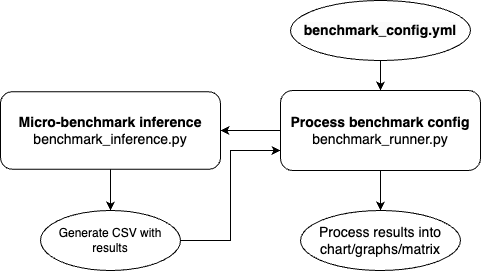

The diagram above was exported from draw.io. Its source (the exported page's mxGraphModel, read from the mxfile embedded in the PNG):
<mxGraphModel dx="1010" dy="554" grid="1" gridSize="10" guides="1" tooltips="1" connect="1" arrows="1" fold="1" page="1" pageScale="1" pageWidth="850" pageHeight="1100" math="0" shadow="0">
  <root>
    <mxCell id="0" />
    <mxCell id="1" parent="0" />
    <mxCell id="Hk-hbZUmqolf8tHutpIY-22" value="" style="edgeStyle=orthogonalEdgeStyle;rounded=0;orthogonalLoop=1;jettySize=auto;html=1;" parent="1" source="Hk-hbZUmqolf8tHutpIY-1" target="bnlg1zTeZE6S3RroWLgf-2" edge="1">
      <mxGeometry relative="1" as="geometry">
        <mxPoint x="10" y="290" as="targetPoint" />
      </mxGeometry>
    </mxCell>
    <mxCell id="Hk-hbZUmqolf8tHutpIY-1" value="&lt;div&gt;&lt;b&gt;&lt;font style=&quot;font-size: 14px;&quot;&gt;Micro-benchmark inference&lt;/font&gt;&lt;/b&gt;&lt;/div&gt;&lt;font style=&quot;font-size: 14px;&quot;&gt;benchmark_inference.py&lt;/font&gt;" style="rounded=1;whiteSpace=wrap;html=1;" parent="1" vertex="1">
      <mxGeometry x="90" y="211.25" width="220" height="77.5" as="geometry" />
    </mxCell>
    <mxCell id="Hk-hbZUmqolf8tHutpIY-16" style="edgeStyle=orthogonalEdgeStyle;rounded=0;orthogonalLoop=1;jettySize=auto;html=1;entryX=1;entryY=0.5;entryDx=0;entryDy=0;" parent="1" source="Hk-hbZUmqolf8tHutpIY-12" target="Hk-hbZUmqolf8tHutpIY-1" edge="1">
      <mxGeometry relative="1" as="geometry" />
    </mxCell>
    <mxCell id="bnlg1zTeZE6S3RroWLgf-7" value="" style="edgeStyle=orthogonalEdgeStyle;rounded=0;orthogonalLoop=1;jettySize=auto;html=1;" parent="1" source="Hk-hbZUmqolf8tHutpIY-12" target="bnlg1zTeZE6S3RroWLgf-6" edge="1">
      <mxGeometry relative="1" as="geometry" />
    </mxCell>
    <mxCell id="Hk-hbZUmqolf8tHutpIY-12" value="&lt;font style=&quot;font-size: 14px;&quot;&gt;&lt;b&gt;Process benchmark config&lt;/b&gt;&lt;br&gt;benchmark_runner.py&lt;/font&gt;" style="rounded=1;whiteSpace=wrap;html=1;" parent="1" vertex="1">
      <mxGeometry x="370" y="210" width="200" height="80" as="geometry" />
    </mxCell>
    <mxCell id="bnlg1zTeZE6S3RroWLgf-4" value="" style="edgeStyle=orthogonalEdgeStyle;rounded=0;orthogonalLoop=1;jettySize=auto;html=1;" parent="1" source="bnlg1zTeZE6S3RroWLgf-1" target="Hk-hbZUmqolf8tHutpIY-12" edge="1">
      <mxGeometry relative="1" as="geometry" />
    </mxCell>
    <UserObject label="&lt;meta charset=&quot;utf-8&quot;&gt;&lt;b style=&quot;forced-color-adjust: none; color: rgb(0, 0, 0); font-family: Helvetica; font-size: 14px; font-style: normal; font-variant-ligatures: normal; font-variant-caps: normal; letter-spacing: normal; orphans: 2; text-align: center; text-indent: 0px; text-transform: none; widows: 2; word-spacing: 0px; -webkit-text-stroke-width: 0px; white-space: normal; background-color: rgb(251, 251, 251); text-decoration-thickness: initial; text-decoration-style: initial; text-decoration-color: initial;&quot;&gt;benchmark_config.yml&lt;/b&gt;" link="&lt;meta charset=&quot;utf-8&quot;&gt;&lt;b style=&quot;forced-color-adjust: none; color: rgb(0, 0, 0); font-family: Helvetica; font-size: 14px; font-style: normal; font-variant-ligatures: normal; font-variant-caps: normal; letter-spacing: normal; orphans: 2; text-align: center; text-indent: 0px; text-transform: none; widows: 2; word-spacing: 0px; -webkit-text-stroke-width: 0px; white-space: normal; background-color: rgb(251, 251, 251); text-decoration-thickness: initial; text-decoration-style: initial; text-decoration-color: initial;&quot;&gt;benchmark_config.yml&lt;/b&gt;" id="bnlg1zTeZE6S3RroWLgf-1">
      <mxCell style="ellipse;whiteSpace=wrap;html=1;" parent="1" vertex="1">
        <mxGeometry x="380" y="120" width="180" height="60" as="geometry" />
      </mxCell>
    </UserObject>
    <mxCell id="bnlg1zTeZE6S3RroWLgf-3" style="edgeStyle=orthogonalEdgeStyle;rounded=0;orthogonalLoop=1;jettySize=auto;html=1;entryX=0;entryY=0.75;entryDx=0;entryDy=0;" parent="1" source="bnlg1zTeZE6S3RroWLgf-2" target="Hk-hbZUmqolf8tHutpIY-12" edge="1">
      <mxGeometry relative="1" as="geometry" />
    </mxCell>
    <mxCell id="bnlg1zTeZE6S3RroWLgf-2" value="Generate CSV with results" style="ellipse;whiteSpace=wrap;html=1;" parent="1" vertex="1">
      <mxGeometry x="130" y="330" width="140" height="60" as="geometry" />
    </mxCell>
    <mxCell id="bnlg1zTeZE6S3RroWLgf-6" value="&lt;span style=&quot;font-size: 14px;&quot;&gt;Process results into chart/graphs/matrix&lt;/span&gt;" style="ellipse;whiteSpace=wrap;html=1;" parent="1" vertex="1">
      <mxGeometry x="390" y="330" width="160" height="60" as="geometry" />
    </mxCell>
  </root>
</mxGraphModel>